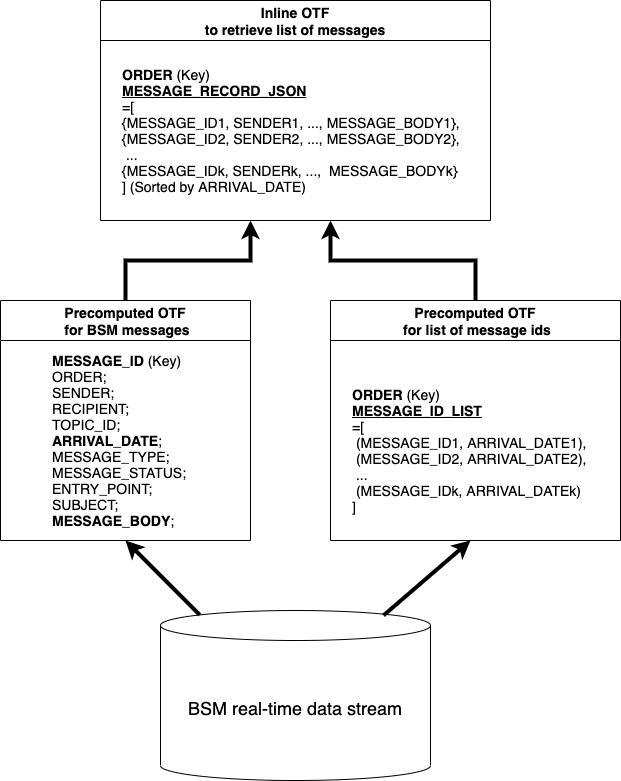

The diagram above was exported from draw.io. Its source (the exported page's mxGraphModel, read from the mxfile embedded in the PNG):
<mxGraphModel dx="946" dy="680" grid="1" gridSize="10" guides="1" tooltips="1" connect="1" arrows="1" fold="1" page="1" pageScale="1" pageWidth="1400" pageHeight="850" math="0" shadow="0">
  <root>
    <mxCell id="0" />
    <mxCell id="1" parent="0" />
    <mxCell id="wq_sjPvRuKJvI28n4r_J-12" style="edgeStyle=orthogonalEdgeStyle;rounded=0;orthogonalLoop=1;jettySize=auto;html=1;fontSize=14;strokeWidth=4;" edge="1" parent="1" source="wq_sjPvRuKJvI28n4r_J-1">
      <mxGeometry relative="1" as="geometry">
        <mxPoint x="440" y="240" as="targetPoint" />
      </mxGeometry>
    </mxCell>
    <mxCell id="wq_sjPvRuKJvI28n4r_J-1" value="Precomputed OTF&#10; for BSM messages" style="swimlane;fontSize=14;startSize=40;" vertex="1" parent="1">
      <mxGeometry x="190" y="320" width="250" height="240" as="geometry">
        <mxRectangle x="210" y="300" width="160" height="40" as="alternateBounds" />
      </mxGeometry>
    </mxCell>
    <mxCell id="wq_sjPvRuKJvI28n4r_J-3" value="&lt;font style=&quot;font-size: 14px&quot;&gt;&lt;b&gt;MESSAGE_ID&lt;/b&gt; (Key)&lt;br&gt;ORDER;&lt;br&gt;SENDER;&amp;nbsp;&lt;br&gt;RECIPIENT;&lt;br&gt;TOPIC_ID;&lt;br&gt;&lt;b&gt;ARRIVAL_DATE&lt;/b&gt;;&lt;br&gt;MESSAGE_TYPE;&lt;br&gt;MESSAGE_STATUS;&lt;br&gt;ENTRY_POINT;&lt;br&gt;SUBJECT;&lt;br&gt;&lt;b&gt;MESSAGE_BODY&lt;/b&gt;;&amp;nbsp;&lt;/font&gt;" style="text;html=1;strokeColor=none;fillColor=none;align=left;verticalAlign=middle;whiteSpace=wrap;rounded=0;" vertex="1" parent="wq_sjPvRuKJvI28n4r_J-1">
      <mxGeometry x="50" y="60" width="150" height="160" as="geometry" />
    </mxCell>
    <mxCell id="wq_sjPvRuKJvI28n4r_J-13" style="edgeStyle=orthogonalEdgeStyle;rounded=0;orthogonalLoop=1;jettySize=auto;html=1;fontSize=14;strokeWidth=4;" edge="1" parent="1" source="wq_sjPvRuKJvI28n4r_J-7">
      <mxGeometry relative="1" as="geometry">
        <mxPoint x="520" y="240" as="targetPoint" />
      </mxGeometry>
    </mxCell>
    <mxCell id="wq_sjPvRuKJvI28n4r_J-7" value="Precomputed OTF&#10; for list of message ids" style="swimlane;fontSize=14;startSize=40;" vertex="1" parent="1">
      <mxGeometry x="520" y="320" width="290" height="240" as="geometry">
        <mxRectangle x="210" y="300" width="160" height="40" as="alternateBounds" />
      </mxGeometry>
    </mxCell>
    <mxCell id="wq_sjPvRuKJvI28n4r_J-8" value="&lt;font style=&quot;font-size: 14px&quot;&gt;&lt;b&gt;ORDER&lt;/b&gt; (Key)&lt;br&gt;&lt;u&gt;&lt;b&gt;MESSAGE_ID_LIST&lt;/b&gt;&lt;/u&gt;&lt;br&gt;=[&lt;br&gt;&amp;nbsp;(MESSAGE_ID1, ARRIVAL_DATE1),&amp;nbsp; &amp;nbsp; &amp;nbsp; &amp;nbsp; &amp;nbsp;(MESSAGE_ID2, ARRIVAL_DATE2),&lt;br&gt;&amp;nbsp;...&lt;br&gt;&amp;nbsp;(MESSAGE_IDk, ARRIVAL_DATEk)&lt;br&gt;]&lt;br&gt;&lt;/font&gt;" style="text;html=1;strokeColor=none;fillColor=none;align=left;verticalAlign=middle;whiteSpace=wrap;rounded=0;" vertex="1" parent="wq_sjPvRuKJvI28n4r_J-7">
      <mxGeometry x="20" y="50" width="270" height="200" as="geometry" />
    </mxCell>
    <mxCell id="wq_sjPvRuKJvI28n4r_J-9" value="Inline OTF&#10; to retrieve list of messages " style="swimlane;fontSize=14;startSize=40;" vertex="1" parent="1">
      <mxGeometry x="290" y="20" width="390" height="220" as="geometry">
        <mxRectangle x="210" y="300" width="160" height="40" as="alternateBounds" />
      </mxGeometry>
    </mxCell>
    <mxCell id="wq_sjPvRuKJvI28n4r_J-10" value="&lt;font style=&quot;font-size: 14px&quot;&gt;&lt;b&gt;ORDER&lt;/b&gt; (Key)&lt;br&gt;&lt;u&gt;&lt;b&gt;MESSAGE_RECORD_JSON&lt;/b&gt;&lt;/u&gt;&lt;br&gt;=[&lt;br&gt;{MESSAGE_ID1, SENDER1, ..., MESSAGE_BODY1},&amp;nbsp; &amp;nbsp; {MESSAGE_ID2, SENDER2, ..., MESSAGE_BODY2},&lt;br&gt;&amp;nbsp;...&lt;br&gt;{MESSAGE_IDk, SENDERk, ...,&amp;nbsp; MESSAGE_BODYk}&lt;br&gt;] (Sorted by ARRIVAL_DATE)&lt;br&gt;&lt;/font&gt;" style="text;html=1;strokeColor=none;fillColor=none;align=left;verticalAlign=middle;whiteSpace=wrap;rounded=0;" vertex="1" parent="wq_sjPvRuKJvI28n4r_J-9">
      <mxGeometry x="20" y="50" width="360" height="160" as="geometry" />
    </mxCell>
    <mxCell id="wq_sjPvRuKJvI28n4r_J-14" value="&lt;font style=&quot;font-size: 18px&quot;&gt;BSM real-time data stream&lt;/font&gt;" style="shape=cylinder3;whiteSpace=wrap;html=1;boundedLbl=1;backgroundOutline=1;size=15;fontSize=14;" vertex="1" parent="1">
      <mxGeometry x="350" y="630" width="270" height="170" as="geometry" />
    </mxCell>
    <mxCell id="wq_sjPvRuKJvI28n4r_J-15" value="" style="endArrow=classic;html=1;fontSize=14;strokeWidth=4;entryX=0.5;entryY=1;entryDx=0;entryDy=0;exitX=0.145;exitY=0;exitDx=0;exitDy=4.35;exitPerimeter=0;" edge="1" parent="1" source="wq_sjPvRuKJvI28n4r_J-14" target="wq_sjPvRuKJvI28n4r_J-1">
      <mxGeometry width="50" height="50" relative="1" as="geometry">
        <mxPoint x="460" y="530" as="sourcePoint" />
        <mxPoint x="510" y="480" as="targetPoint" />
      </mxGeometry>
    </mxCell>
    <mxCell id="wq_sjPvRuKJvI28n4r_J-16" value="" style="endArrow=classic;html=1;fontSize=14;strokeWidth=4;exitX=0.826;exitY=0.029;exitDx=0;exitDy=0;exitPerimeter=0;" edge="1" parent="1" source="wq_sjPvRuKJvI28n4r_J-14">
      <mxGeometry width="50" height="50" relative="1" as="geometry">
        <mxPoint x="640" y="620" as="sourcePoint" />
        <mxPoint x="660" y="560" as="targetPoint" />
      </mxGeometry>
    </mxCell>
  </root>
</mxGraphModel>